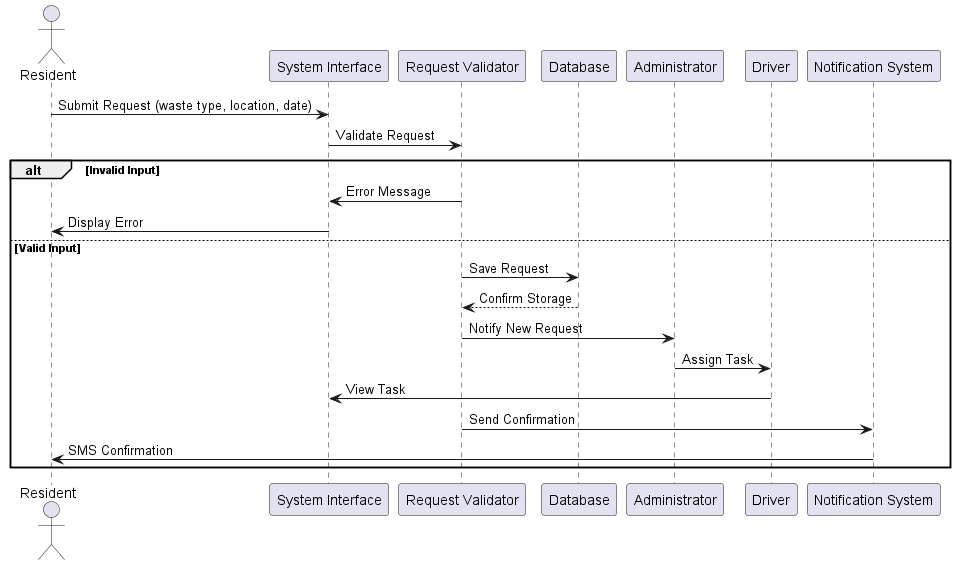

The diagram above was rendered by PlantUML. Its source (embedded in the PNG):
@startuml Waste_Collection_Request_Sequence
actor Resident
participant "System Interface" as UI
participant "Request Validator" as Validator
participant Database
participant Administrator
participant Driver
participant "Notification System" as Notifier

Resident -> UI: Submit Request (waste type, location, date)
UI -> Validator: Validate Request
alt Invalid Input
    Validator -> UI: Error Message
    UI -> Resident: Display Error
else Valid Input
    Validator -> Database: Save Request
    Database --> Validator: Confirm Storage
    Validator -> Administrator: Notify New Request
    Administrator -> Driver: Assign Task
    Driver -> UI: View Task
    Validator -> Notifier: Send Confirmation
    Notifier -> Resident: SMS Confirmation
end

@enduml